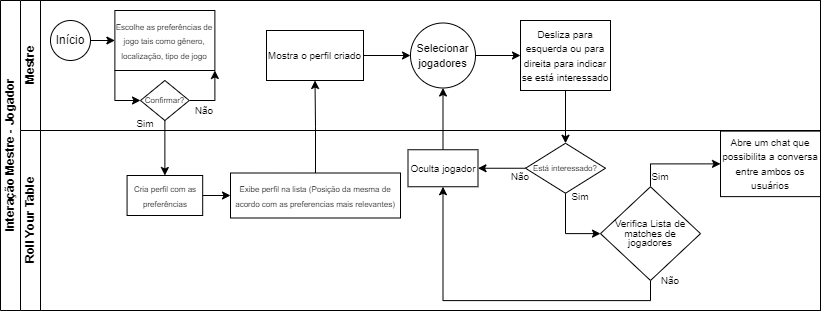

The diagram above was exported from draw.io. Its source (the exported page's mxGraphModel, read from the mxfile embedded in the PNG):
<mxGraphModel dx="794" dy="428" grid="1" gridSize="10" guides="1" tooltips="1" connect="1" arrows="1" fold="1" page="1" pageScale="1" pageWidth="1169" pageHeight="827" math="0" shadow="0">
  <root>
    <mxCell id="0" />
    <mxCell id="1" parent="0" />
    <mxCell id="CfQsXDWkWuDOQh5by78S-2" value="Interação Mestre - Jogador" style="swimlane;childLayout=stackLayout;resizeParent=1;resizeParentMax=0;horizontal=0;startSize=20;horizontalStack=0;html=1;" parent="1" vertex="1">
      <mxGeometry width="820" height="310" as="geometry">
        <mxRectangle y="80" width="40" height="180" as="alternateBounds" />
      </mxGeometry>
    </mxCell>
    <mxCell id="CfQsXDWkWuDOQh5by78S-3" value="Mestre" style="swimlane;startSize=20;horizontal=0;html=1;" parent="CfQsXDWkWuDOQh5by78S-2" vertex="1">
      <mxGeometry x="20" width="800" height="130" as="geometry" />
    </mxCell>
    <mxCell id="CfQsXDWkWuDOQh5by78S-29" style="edgeStyle=orthogonalEdgeStyle;rounded=0;orthogonalLoop=1;jettySize=auto;html=1;exitX=1;exitY=0.5;exitDx=0;exitDy=0;entryX=0;entryY=0.5;entryDx=0;entryDy=0;" parent="CfQsXDWkWuDOQh5by78S-3" source="CfQsXDWkWuDOQh5by78S-6" target="CfQsXDWkWuDOQh5by78S-11" edge="1">
      <mxGeometry relative="1" as="geometry" />
    </mxCell>
    <mxCell id="CfQsXDWkWuDOQh5by78S-6" value="Início" style="ellipse;whiteSpace=wrap;html=1;aspect=fixed;" parent="CfQsXDWkWuDOQh5by78S-3" vertex="1">
      <mxGeometry x="30" y="20" width="40" height="40" as="geometry" />
    </mxCell>
    <mxCell id="CfQsXDWkWuDOQh5by78S-34" style="edgeStyle=orthogonalEdgeStyle;rounded=0;orthogonalLoop=1;jettySize=auto;html=1;exitX=0;exitY=1;exitDx=0;exitDy=0;entryX=0;entryY=0.5;entryDx=0;entryDy=0;" parent="CfQsXDWkWuDOQh5by78S-3" source="CfQsXDWkWuDOQh5by78S-11" target="CfQsXDWkWuDOQh5by78S-15" edge="1">
      <mxGeometry relative="1" as="geometry">
        <Array as="points">
          <mxPoint x="94" y="100" />
        </Array>
      </mxGeometry>
    </mxCell>
    <mxCell id="CfQsXDWkWuDOQh5by78S-11" value="&lt;font style=&quot;font-size: 8px;&quot;&gt;Escolhe as preferências de jogo tais como gênero, localização, tipo de jogo&lt;/font&gt;" style="rounded=0;whiteSpace=wrap;html=1;" parent="CfQsXDWkWuDOQh5by78S-3" vertex="1">
      <mxGeometry x="94.38" y="10" width="100" height="60" as="geometry" />
    </mxCell>
    <mxCell id="CfQsXDWkWuDOQh5by78S-35" style="edgeStyle=orthogonalEdgeStyle;rounded=0;orthogonalLoop=1;jettySize=auto;html=1;exitX=1;exitY=0.5;exitDx=0;exitDy=0;entryX=1;entryY=1;entryDx=0;entryDy=0;" parent="CfQsXDWkWuDOQh5by78S-3" source="CfQsXDWkWuDOQh5by78S-15" target="CfQsXDWkWuDOQh5by78S-11" edge="1">
      <mxGeometry relative="1" as="geometry" />
    </mxCell>
    <mxCell id="CfQsXDWkWuDOQh5by78S-15" value="&lt;p style=&quot;line-height: 170%;&quot;&gt;&lt;font style=&quot;font-size: 8px;&quot;&gt;Confirmar?&lt;/font&gt;&lt;/p&gt;" style="rhombus;whiteSpace=wrap;html=1;" parent="CfQsXDWkWuDOQh5by78S-3" vertex="1">
      <mxGeometry x="120" y="80" width="48.75" height="40" as="geometry" />
    </mxCell>
    <mxCell id="CfQsXDWkWuDOQh5by78S-24" value="&lt;font style=&quot;font-size: 10px;&quot;&gt;Sim&lt;/font&gt;" style="text;html=1;strokeColor=none;fillColor=none;align=center;verticalAlign=middle;whiteSpace=wrap;rounded=0;" parent="CfQsXDWkWuDOQh5by78S-3" vertex="1">
      <mxGeometry x="110" y="115" width="30" height="15" as="geometry" />
    </mxCell>
    <mxCell id="CfQsXDWkWuDOQh5by78S-21" value="&lt;font style=&quot;font-size: 10px;&quot;&gt;Não&lt;/font&gt;" style="text;html=1;strokeColor=none;fillColor=none;align=center;verticalAlign=middle;whiteSpace=wrap;rounded=0;" parent="CfQsXDWkWuDOQh5by78S-3" vertex="1">
      <mxGeometry x="168.75" y="100" width="30" height="20" as="geometry" />
    </mxCell>
    <mxCell id="CfQsXDWkWuDOQh5by78S-55" style="edgeStyle=orthogonalEdgeStyle;rounded=0;orthogonalLoop=1;jettySize=auto;html=1;exitX=1;exitY=0.5;exitDx=0;exitDy=0;entryX=0;entryY=0.5;entryDx=0;entryDy=0;" parent="CfQsXDWkWuDOQh5by78S-3" source="CfQsXDWkWuDOQh5by78S-40" target="CfQsXDWkWuDOQh5by78S-54" edge="1">
      <mxGeometry relative="1" as="geometry" />
    </mxCell>
    <mxCell id="CfQsXDWkWuDOQh5by78S-40" value="&lt;font size=&quot;1&quot;&gt;Mostra o perfil criado&lt;/font&gt;" style="rounded=0;whiteSpace=wrap;html=1;" parent="CfQsXDWkWuDOQh5by78S-3" vertex="1">
      <mxGeometry x="246" y="30" width="97" height="50" as="geometry" />
    </mxCell>
    <mxCell id="CfQsXDWkWuDOQh5by78S-53" value="&lt;font style=&quot;font-size: 10px;&quot;&gt;Desliza para esquerda ou para direita para indicar se está interessado&lt;/font&gt;" style="rounded=0;whiteSpace=wrap;html=1;" parent="CfQsXDWkWuDOQh5by78S-3" vertex="1">
      <mxGeometry x="500" y="20" width="90" height="70" as="geometry" />
    </mxCell>
    <mxCell id="CfQsXDWkWuDOQh5by78S-56" style="edgeStyle=orthogonalEdgeStyle;rounded=0;orthogonalLoop=1;jettySize=auto;html=1;exitX=1;exitY=0.5;exitDx=0;exitDy=0;entryX=0;entryY=0.5;entryDx=0;entryDy=0;" parent="CfQsXDWkWuDOQh5by78S-3" source="CfQsXDWkWuDOQh5by78S-54" target="CfQsXDWkWuDOQh5by78S-53" edge="1">
      <mxGeometry relative="1" as="geometry" />
    </mxCell>
    <mxCell id="CfQsXDWkWuDOQh5by78S-54" value="&lt;font style=&quot;font-size: 11px;&quot;&gt;Selecionar jogadores&lt;/font&gt;" style="ellipse;whiteSpace=wrap;html=1;aspect=fixed;" parent="CfQsXDWkWuDOQh5by78S-3" vertex="1">
      <mxGeometry x="390" y="22.5" width="65" height="65" as="geometry" />
    </mxCell>
    <mxCell id="CfQsXDWkWuDOQh5by78S-36" style="edgeStyle=orthogonalEdgeStyle;rounded=0;orthogonalLoop=1;jettySize=auto;html=1;exitX=0.5;exitY=1;exitDx=0;exitDy=0;entryX=0.5;entryY=0;entryDx=0;entryDy=0;" parent="CfQsXDWkWuDOQh5by78S-2" source="CfQsXDWkWuDOQh5by78S-15" target="CfQsXDWkWuDOQh5by78S-22" edge="1">
      <mxGeometry relative="1" as="geometry" />
    </mxCell>
    <mxCell id="CfQsXDWkWuDOQh5by78S-42" style="edgeStyle=orthogonalEdgeStyle;rounded=0;orthogonalLoop=1;jettySize=auto;html=1;exitX=0.5;exitY=0;exitDx=0;exitDy=0;entryX=0.5;entryY=1;entryDx=0;entryDy=0;" parent="CfQsXDWkWuDOQh5by78S-2" source="CfQsXDWkWuDOQh5by78S-37" target="CfQsXDWkWuDOQh5by78S-40" edge="1">
      <mxGeometry relative="1" as="geometry" />
    </mxCell>
    <mxCell id="CfQsXDWkWuDOQh5by78S-61" style="edgeStyle=orthogonalEdgeStyle;rounded=0;orthogonalLoop=1;jettySize=auto;html=1;exitX=0.5;exitY=0;exitDx=0;exitDy=0;entryX=0.5;entryY=1;entryDx=0;entryDy=0;" parent="CfQsXDWkWuDOQh5by78S-2" source="CfQsXDWkWuDOQh5by78S-58" target="CfQsXDWkWuDOQh5by78S-54" edge="1">
      <mxGeometry relative="1" as="geometry" />
    </mxCell>
    <mxCell id="CfQsXDWkWuDOQh5by78S-89" style="edgeStyle=orthogonalEdgeStyle;rounded=0;orthogonalLoop=1;jettySize=auto;html=1;exitX=0.5;exitY=1;exitDx=0;exitDy=0;entryX=0.5;entryY=0;entryDx=0;entryDy=0;" parent="CfQsXDWkWuDOQh5by78S-2" source="CfQsXDWkWuDOQh5by78S-53" target="CfQsXDWkWuDOQh5by78S-86" edge="1">
      <mxGeometry relative="1" as="geometry" />
    </mxCell>
    <mxCell id="CfQsXDWkWuDOQh5by78S-4" value="Roll Your Table" style="swimlane;startSize=20;horizontal=0;html=1;" parent="CfQsXDWkWuDOQh5by78S-2" vertex="1">
      <mxGeometry x="20" y="130" width="800" height="180" as="geometry" />
    </mxCell>
    <mxCell id="CfQsXDWkWuDOQh5by78S-38" value="" style="edgeStyle=orthogonalEdgeStyle;rounded=0;orthogonalLoop=1;jettySize=auto;html=1;" parent="CfQsXDWkWuDOQh5by78S-4" source="CfQsXDWkWuDOQh5by78S-22" target="CfQsXDWkWuDOQh5by78S-37" edge="1">
      <mxGeometry relative="1" as="geometry" />
    </mxCell>
    <mxCell id="CfQsXDWkWuDOQh5by78S-22" value="&lt;font style=&quot;font-size: 8px;&quot;&gt;Cria perfil com as preferências&lt;/font&gt;" style="rounded=0;whiteSpace=wrap;html=1;" parent="CfQsXDWkWuDOQh5by78S-4" vertex="1">
      <mxGeometry x="106.57" y="45" width="75.62" height="40" as="geometry" />
    </mxCell>
    <mxCell id="CfQsXDWkWuDOQh5by78S-37" value="&lt;font style=&quot;font-size: 8px;&quot;&gt;Exibe perfil na lista (Posição da mesma de acordo com as preferencias mais relevantes)&lt;/font&gt;" style="rounded=0;whiteSpace=wrap;html=1;" parent="CfQsXDWkWuDOQh5by78S-4" vertex="1">
      <mxGeometry x="210" y="42.5" width="170" height="45" as="geometry" />
    </mxCell>
    <mxCell id="CfQsXDWkWuDOQh5by78S-58" value="&lt;font style=&quot;font-size: 10px;&quot;&gt;Oculta jogador&lt;/font&gt;" style="rounded=0;whiteSpace=wrap;html=1;" parent="CfQsXDWkWuDOQh5by78S-4" vertex="1">
      <mxGeometry x="387.5" y="19.25" width="70" height="37" as="geometry" />
    </mxCell>
    <mxCell id="CfQsXDWkWuDOQh5by78S-64" value="&lt;font style=&quot;font-size: 10px;&quot;&gt;Não&lt;/font&gt;" style="text;html=1;strokeColor=none;fillColor=none;align=center;verticalAlign=middle;whiteSpace=wrap;rounded=0;" parent="CfQsXDWkWuDOQh5by78S-4" vertex="1">
      <mxGeometry x="480" y="36.25" width="40" height="20" as="geometry" />
    </mxCell>
    <mxCell id="CfQsXDWkWuDOQh5by78S-88" style="edgeStyle=orthogonalEdgeStyle;rounded=0;orthogonalLoop=1;jettySize=auto;html=1;exitX=0;exitY=0.5;exitDx=0;exitDy=0;entryX=1;entryY=0.5;entryDx=0;entryDy=0;" parent="CfQsXDWkWuDOQh5by78S-4" source="CfQsXDWkWuDOQh5by78S-86" target="CfQsXDWkWuDOQh5by78S-58" edge="1">
      <mxGeometry relative="1" as="geometry" />
    </mxCell>
    <mxCell id="vwY_g6auea5i3c68GoyJ-11" style="edgeStyle=orthogonalEdgeStyle;rounded=0;orthogonalLoop=1;jettySize=auto;html=1;exitX=0.5;exitY=1;exitDx=0;exitDy=0;entryX=0;entryY=0.5;entryDx=0;entryDy=0;" parent="CfQsXDWkWuDOQh5by78S-4" source="CfQsXDWkWuDOQh5by78S-86" target="vwY_g6auea5i3c68GoyJ-3" edge="1">
      <mxGeometry relative="1" as="geometry" />
    </mxCell>
    <mxCell id="CfQsXDWkWuDOQh5by78S-86" value="&lt;p style=&quot;line-height: 210%;&quot;&gt;&lt;font style=&quot;font-size: 8px;&quot;&gt;Está interessado?&lt;/font&gt;&lt;/p&gt;" style="rhombus;whiteSpace=wrap;html=1;" parent="CfQsXDWkWuDOQh5by78S-4" vertex="1">
      <mxGeometry x="505" y="12.75" width="80" height="50" as="geometry" />
    </mxCell>
    <mxCell id="vwY_g6auea5i3c68GoyJ-7" style="edgeStyle=orthogonalEdgeStyle;rounded=0;orthogonalLoop=1;jettySize=auto;html=1;exitX=0.5;exitY=0;exitDx=0;exitDy=0;entryX=0;entryY=0.5;entryDx=0;entryDy=0;" parent="CfQsXDWkWuDOQh5by78S-4" source="vwY_g6auea5i3c68GoyJ-3" target="CfQsXDWkWuDOQh5by78S-67" edge="1">
      <mxGeometry relative="1" as="geometry" />
    </mxCell>
    <mxCell id="vwY_g6auea5i3c68GoyJ-12" style="edgeStyle=orthogonalEdgeStyle;rounded=0;orthogonalLoop=1;jettySize=auto;html=1;exitX=0.5;exitY=1;exitDx=0;exitDy=0;entryX=0.5;entryY=1;entryDx=0;entryDy=0;" parent="CfQsXDWkWuDOQh5by78S-4" source="vwY_g6auea5i3c68GoyJ-3" target="CfQsXDWkWuDOQh5by78S-58" edge="1">
      <mxGeometry relative="1" as="geometry" />
    </mxCell>
    <mxCell id="vwY_g6auea5i3c68GoyJ-3" value="&lt;p style=&quot;line-height: 70%;&quot;&gt;&lt;font style=&quot;font-size: 10px;&quot;&gt;Verifica Lista de matches de jogadores&lt;/font&gt;&lt;/p&gt;" style="rhombus;whiteSpace=wrap;html=1;" parent="CfQsXDWkWuDOQh5by78S-4" vertex="1">
      <mxGeometry x="580" y="56.25" width="100" height="93.75" as="geometry" />
    </mxCell>
    <mxCell id="CfQsXDWkWuDOQh5by78S-67" value="&lt;font style=&quot;font-size: 10px;&quot;&gt;Abre um chat que possibilita a conversa entre ambos os usuários&lt;/font&gt;" style="rounded=0;whiteSpace=wrap;html=1;" parent="CfQsXDWkWuDOQh5by78S-4" vertex="1">
      <mxGeometry x="700" y="0.6300000000000008" width="100" height="65.5" as="geometry" />
    </mxCell>
    <mxCell id="vwY_g6auea5i3c68GoyJ-6" value="&lt;font style=&quot;font-size: 10px;&quot;&gt;Sim&lt;/font&gt;" style="text;html=1;strokeColor=none;fillColor=none;align=center;verticalAlign=middle;whiteSpace=wrap;rounded=0;" parent="CfQsXDWkWuDOQh5by78S-4" vertex="1">
      <mxGeometry x="620" y="36.25" width="40" height="20" as="geometry" />
    </mxCell>
    <mxCell id="vwY_g6auea5i3c68GoyJ-8" value="&lt;font style=&quot;font-size: 10px;&quot;&gt;Sim&lt;/font&gt;" style="text;html=1;strokeColor=none;fillColor=none;align=center;verticalAlign=middle;whiteSpace=wrap;rounded=0;" parent="CfQsXDWkWuDOQh5by78S-4" vertex="1">
      <mxGeometry x="540" y="56.25" width="40" height="20" as="geometry" />
    </mxCell>
    <mxCell id="MIHTaNwsmD20e11QurxW-1" value="&lt;font style=&quot;font-size: 10px;&quot;&gt;Não&lt;/font&gt;" style="text;html=1;strokeColor=none;fillColor=none;align=center;verticalAlign=middle;whiteSpace=wrap;rounded=0;" vertex="1" parent="CfQsXDWkWuDOQh5by78S-4">
      <mxGeometry x="630" y="140" width="40" height="20" as="geometry" />
    </mxCell>
  </root>
</mxGraphModel>